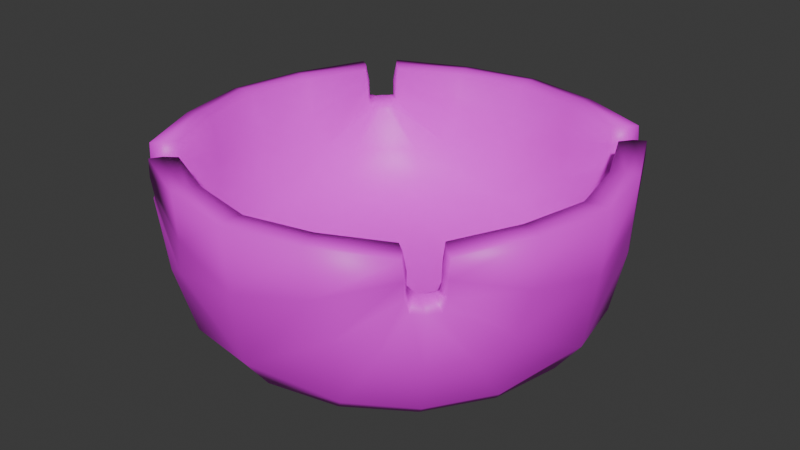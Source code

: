 # Source: Room_Ashtray_Type_001.blend  (saved by Blender 5.0.118; exported with 4.5.12 LTS)
import bpy
from mathutils import Matrix  # noqa: F401  (used for matrix-valued properties, if any)

bpy.ops.wm.read_factory_settings(use_empty=True)
scene = bpy.context.scene
scene.name = 'Scene'

# ---- collections
col_sm_room_ashtray_type_001 = bpy.data.collections.new('SM_Room_Ashtray_Type_001'); scene.collection.children.link(col_sm_room_ashtray_type_001)

# ---- images (referenced by path relative to the original .blend; pixels are not part of the script)
import os
ASSET_DIR = os.environ.get("B2B_ASSET_DIR", "")  # directory of the original .blend (textures are referenced by path, not embedded)
HERE = os.path.dirname(os.path.abspath(__file__))  # packed textures are extracted next to this script under _unpacked/

def load_image(name, relpath, width, height, colorspace="sRGB"):
    """Load a texture the original file referenced (path relative to the .blend, or extracted next to this script)."""
    p = next((c for c in (os.path.join(HERE, relpath), os.path.join(ASSET_DIR, relpath)) if relpath and os.path.exists(c)), "")
    if p:
        img = bpy.data.images.load(p, check_existing=True)
        img.name = name
    else:  # same state as the original file: an image datablock whose file is absent (Cycles renders it pink)
        img = bpy.data.images.new(name, width, height)
        img.source = "FILE"
        img.filepath = "//" + (relpath or name)
    img.colorspace_settings.name = colorspace
    return img
img_grid = load_image('grid', '', 1024, 1024, 'sRGB')

# ---- materials (node trees are filled in below, after node groups)
mat_material_001 = bpy.data.materials.new('Material.001')

# ---- material node trees
mat_material_001.use_nodes = True; mat_material_001.node_tree.nodes.clear()
_N = mat_material_001.node_tree.nodes; _L = mat_material_001.node_tree.links
n0 = _N.new('ShaderNodeBsdfPrincipled'); n0.name = 'Principled BSDF'; n0.location = (-200, 100)
n1 = _N.new('ShaderNodeOutputMaterial'); n1.name = 'Material Output'; n1.location = (200, 100)
n2 = _N.new('ShaderNodeTexImage'); n2.name = 'Image Texture'; n2.location = (-656, 72)
n2.image = img_grid
_L.new(n0.outputs[0], n1.inputs[0])
_L.new(n2.outputs[0], n0.inputs[0])
n1.is_active_output = True

# ---- world
world_world = bpy.data.worlds.new('World'); scene.world = world_world
world_world.use_nodes = True; world_world.node_tree.nodes.clear()
_N = world_world.node_tree.nodes; _L = world_world.node_tree.links
n0 = _N.new('ShaderNodeOutputWorld'); n0.name = 'World Output'; n0.location = (200, 100)
n1 = _N.new('ShaderNodeBackground'); n1.name = 'Background'; n1.location = (-200, 100)
n1.inputs[0].default_value = (0.05088, 0.05088, 0.05088, 1.0)
_L.new(n1.outputs[0], n0.inputs[0])
n0.is_active_output = True
world_world.color = (0.05088, 0.05088, 0.05088)
world_world.sun_shadow_jitter_overblur = 0.0

# ---- meshes
me_circle_002 = bpy.data.meshes.new('Circle.002')
me_circle_002.from_pydata([(7.481, 14.82, 0.587), (5.591, 14.01, 0.4033), (4.778, 12.12, 0.587), (5.593, 10.23, 0.4033), (7.481, 9.419, 0.587), (9.365, 10.23, 0.4033), (10.18, 12.12, 0.587), (9.368, 14.01, 0.4033), (7.484, 15.03, 2.389), (4.567, 12.11, 2.389), (7.484, 9.204, 2.389), (10.4, 12.11, 2.389), (7.484, 14.69, 2.394), (4.906, 12.11, 2.394), (7.484, 9.543, 2.394), (10.06, 12.11, 2.394), (7.481, 14.24, 0.8812), (5.928, 13.67, 0.8481), (5.363, 12.12, 0.8812), (5.932, 10.57, 0.8481), (7.481, 10.0, 0.8812), (9.028, 10.57, 0.8481), (9.596, 12.12, 0.8812), (9.032, 13.67, 0.8481), (7.479, 12.12, 0.4844), (7.479, 14.13, 0.09608), (6.058, 13.54, 0.09608), (5.47, 12.12, 0.09608), (6.058, 10.7, 0.09608), (7.479, 10.11, 0.09608), (8.899, 10.7, 0.09608), (9.488, 12.12, 0.09608), (8.899, 13.54, 0.09608), (9.462, 14.35, 1.936), (9.206, 14.08, 1.946), (5.474, 10.38, 2.409), (5.521, 10.4, 1.946), (5.22, 10.14, 2.408), (5.253, 10.14, 1.936), (9.459, 14.38, 2.408), (9.218, 14.13, 2.409), (9.604, 14.23, 1.773), (9.34, 13.96, 1.808), (9.718, 10.17, 1.936), (9.45, 10.43, 1.946), (5.782, 14.09, 1.946), (5.625, 13.97, 1.808), (5.526, 14.36, 1.936), (5.361, 14.23, 1.773), (9.751, 10.17, 2.408), (9.497, 10.41, 2.409), (5.771, 14.14, 2.409), (5.529, 14.39, 2.408), (9.741, 14.02, 1.936), (9.474, 13.76, 1.946), (5.84, 10.13, 1.946), (5.638, 10.26, 1.808), (5.583, 9.86, 1.936), (5.374, 9.997, 1.773), (5.83, 10.08, 2.409), (5.588, 9.826, 2.408), (9.591, 10.0, 1.773), (9.327, 10.27, 1.808), (9.405, 9.872, 1.936), (9.148, 10.14, 1.946), (5.229, 14.05, 1.936), (5.497, 13.79, 1.946), (9.775, 14.01, 2.408), (9.522, 13.77, 2.409), (9.401, 9.838, 2.408), (9.159, 10.09, 2.409), (5.196, 14.04, 2.408), (5.449, 13.8, 2.409), (6.328, 14.51, 0.4168), (5.095, 13.27, 0.4168), (5.097, 10.97, 0.4168), (6.332, 9.738, 0.4168), (8.628, 9.739, 0.4168), (9.862, 10.97, 0.4168), (9.864, 13.27, 0.4168), (8.632, 14.5, 0.4168), (6.472, 14.83, 2.397), (4.782, 11.1, 2.397), (8.473, 9.412, 2.397), (10.2, 13.1, 2.397), (7.484, 14.96, 1.56), (10.33, 12.11, 1.56), (7.484, 9.274, 1.56), (4.636, 12.11, 1.56), (6.599, 14.51, 2.401), (5.095, 11.22, 2.401), (8.346, 9.725, 2.401), (9.883, 12.97, 2.401), (4.732, 12.11, 2.425), (10.23, 12.11, 2.425), (7.484, 9.369, 2.425), (7.484, 14.87, 2.425), (6.443, 13.89, 0.7593), (5.712, 13.16, 0.7593), (5.715, 11.08, 0.7593), (6.447, 10.35, 0.7593), (8.513, 10.36, 0.7593), (9.244, 11.09, 0.7593), (9.247, 13.15, 0.7593), (8.518, 13.89, 0.7593), (7.484, 14.55, 1.693), (9.917, 12.11, 1.693), (7.484, 9.682, 1.693), (5.045, 12.11, 1.693), (7.479, 13.24, 0.5222), (8.593, 12.12, 0.5222), (7.479, 11.01, 0.5222), (6.365, 12.12, 0.5222), (6.711, 13.98, 0.09608), (5.625, 12.89, 0.09608), (5.625, 11.35, 0.09608), (6.711, 10.27, 0.09608), (8.247, 10.27, 0.09608), (9.332, 11.35, 0.09608), (9.332, 12.89, 0.09608), (8.247, 13.98, 0.09608), (7.479, 14.49, 0.1432), (9.151, 13.79, 0.1345), (9.846, 12.12, 0.1432), (9.15, 10.45, 0.1345), (7.479, 9.756, 0.1432), (5.807, 10.45, 0.1345), (5.112, 12.12, 0.1432), (5.807, 13.79, 0.1345), (9.483, 14.37, 2.165), (9.209, 14.09, 2.168), (5.515, 10.39, 2.168), (5.356, 10.24, 2.415), (5.231, 10.12, 2.165), (9.359, 14.24, 2.415), (9.432, 13.82, 1.815), (9.477, 14.33, 1.781), (9.225, 14.06, 1.815), (5.273, 10.12, 1.781), (5.748, 14.06, 1.815), (5.497, 14.34, 1.781), (5.26, 14.09, 1.781), (5.533, 13.84, 1.815), (9.615, 10.27, 2.415), (9.74, 10.15, 2.165), (9.457, 10.42, 2.168), (5.78, 14.1, 2.168), (5.506, 14.38, 2.165), (5.63, 14.26, 2.415), (9.705, 14.08, 1.781), (5.778, 10.17, 1.815), (5.526, 9.896, 1.781), (5.546, 10.38, 1.815), (5.69, 9.962, 2.415), (9.692, 10.14, 1.781), (9.419, 10.39, 1.815), (9.448, 9.903, 1.781), (9.196, 10.18, 1.815), (9.764, 14.04, 2.165), (9.639, 13.91, 2.415), (9.481, 13.76, 2.168), (5.839, 10.12, 2.168), (5.565, 9.837, 2.165), (9.424, 9.85, 2.165), (9.15, 10.13, 2.168), (9.3, 9.974, 2.415), (5.49, 13.79, 2.168), (5.207, 14.07, 2.165), (5.332, 13.94, 2.415), (9.528, 14.16, 1.053), (5.674, 10.01, 1.95), (9.591, 13.93, 1.95), (9.52, 10.08, 1.053), (9.198, 13.83, 1.255), (4.77, 13.11, 2.397), (5.442, 10.07, 1.053), (9.191, 10.41, 1.255), (5.38, 13.96, 1.95), (9.315, 10.02, 1.95), (9.374, 14.2, 1.95), (5.405, 10.23, 1.95), (5.082, 12.99, 2.401), (5.434, 14.16, 1.053), (6.502, 9.406, 2.397), (5.771, 10.4, 1.255), (6.629, 9.718, 2.401), (9.566, 10.26, 1.95), (5.615, 14.21, 1.95), (10.18, 11.11, 2.397), (5.764, 13.83, 1.255), (9.87, 11.24, 2.401), (8.503, 14.82, 2.397), (8.376, 14.51, 2.401), (10.05, 13.27, 1.26), (8.665, 14.67, 1.26), (10.04, 10.95, 1.26), (8.639, 9.56, 1.26), (6.333, 9.554, 1.26), (4.928, 10.94, 1.26), (4.917, 13.28, 1.26), (6.307, 14.68, 1.26), (8.46, 9.961, 1.418), (9.635, 11.13, 1.418), (9.645, 13.09, 1.418), (8.486, 14.27, 1.418), (6.486, 14.28, 1.418), (5.318, 13.1, 1.418), (5.329, 11.11, 1.418), (6.512, 9.956, 1.418), (9.479, 10.12, 1.934), (9.493, 14.11, 1.934), (5.473, 14.12, 1.934), (5.487, 10.11, 1.934), (8.522, 14.77, 1.775), (9.839, 10.53, 1.075), (5.899, 9.755, 1.075), (5.115, 13.71, 1.075), (9.847, 13.7, 1.075), (9.068, 9.758, 1.075), (5.122, 10.52, 1.075), (5.883, 14.48, 1.075), (10.04, 13.04, 2.425), (8.41, 9.565, 2.425), (4.936, 11.16, 2.425), (6.535, 14.67, 2.425), (9.78, 12.97, 1.862), (8.343, 9.827, 1.862), (5.197, 11.23, 1.862), (6.602, 14.41, 1.862), (8.517, 13.16, 0.5477), (8.516, 11.09, 0.5477), (6.441, 13.16, 0.5477), (6.442, 11.08, 0.5477), (8.395, 14.3, 0.1367), (9.652, 11.21, 0.1367), (6.563, 9.949, 0.1367), (5.305, 13.04, 0.1367), (9.653, 13.04, 0.1367), (8.395, 9.949, 0.1367), (5.305, 11.21, 0.1367), (6.563, 14.3, 0.1367), (5.39, 10.22, 2.182), (9.385, 14.21, 2.182), (5.574, 10.06, 1.935), (9.546, 14.03, 1.935), (9.606, 13.94, 2.182), (5.665, 9.995, 2.182), (5.42, 14.04, 1.935), (9.401, 10.06, 1.935), (10.03, 11.18, 2.425), (5.509, 13.47, 1.263), (5.605, 14.22, 2.182), (9.581, 10.25, 2.182), (8.84, 14.08, 1.263), (8.44, 14.67, 2.425), (6.142, 10.15, 1.263), (9.325, 10.01, 2.182), (5.365, 13.97, 2.182), (9.445, 10.77, 1.263), (6.565, 9.559, 2.425), (4.923, 13.05, 2.425), (10.15, 13.12, 1.775), (9.084, 14.48, 1.075), (10.13, 11.09, 1.775), (8.492, 9.461, 1.775), (6.483, 9.455, 1.775), (4.831, 11.08, 1.775), (4.819, 13.13, 1.775), (6.453, 14.78, 1.775), (8.824, 10.15, 1.263), (9.768, 11.24, 1.862), (9.453, 13.46, 1.263), (8.373, 14.4, 1.862), (6.126, 14.09, 1.263), (5.185, 12.98, 1.862), (5.516, 10.76, 1.263), (6.631, 9.821, 1.862), (9.532, 10.19, 1.935), (9.433, 14.17, 1.935), (5.542, 14.17, 1.935), (5.434, 10.17, 1.935)], [], [(0, 85, 213, 194), (85, 8, 191, 213), (213, 191, 39, 129), (194, 213, 129, 33), (6, 195, 214, 78), (195, 43, 154, 214), (214, 154, 61, 172), (78, 214, 172, 5), (4, 197, 215, 76), (197, 57, 151, 215), (215, 151, 58, 175), (76, 215, 175, 3), (2, 199, 216, 74), (199, 65, 141, 216), (216, 141, 48, 182), (74, 216, 182, 1), (7, 169, 217, 79), (169, 41, 149, 217), (217, 149, 53, 193), (79, 217, 193, 6), (5, 172, 218, 77), (172, 61, 156, 218), (218, 156, 63, 196), (77, 218, 196, 4), (3, 175, 219, 75), (175, 58, 138, 219), (219, 138, 38, 198), (75, 219, 198, 2), (1, 182, 220, 73), (182, 48, 140, 220), (220, 140, 47, 200), (73, 220, 200, 0), (11, 84, 221, 94), (84, 67, 159, 221), (221, 159, 68, 92), (94, 221, 92, 15), (10, 83, 222, 95), (83, 69, 165, 222), (222, 165, 70, 91), (95, 222, 91, 14), (9, 82, 223, 93), (82, 37, 132, 223), (223, 132, 35, 90), (93, 223, 90, 13), (8, 81, 224, 96), (81, 52, 148, 224), (224, 148, 51, 89), (96, 224, 89, 12), (15, 92, 225, 106), (92, 68, 160, 225), (225, 160, 54, 203), (106, 225, 203, 22), (14, 91, 226, 107), (91, 70, 164, 226), (226, 164, 64, 201), (107, 226, 201, 20), (13, 90, 227, 108), (90, 35, 131, 227), (227, 131, 36, 207), (108, 227, 207, 18), (12, 89, 228, 105), (89, 51, 146, 228), (228, 146, 45, 205), (105, 228, 205, 16), (16, 109, 229, 104), (109, 24, 110, 229), (229, 110, 22, 103), (104, 229, 103, 23), (24, 111, 230, 110), (111, 20, 101, 230), (230, 101, 21, 102), (110, 230, 102, 22), (17, 98, 231, 97), (98, 18, 112, 231), (231, 112, 24, 109), (97, 231, 109, 16), (18, 99, 232, 112), (99, 19, 100, 232), (232, 100, 20, 111), (112, 232, 111, 24), (0, 80, 233, 121), (80, 7, 122, 233), (233, 122, 32, 120), (121, 233, 120, 25), (6, 78, 234, 123), (78, 5, 124, 234), (234, 124, 30, 118), (123, 234, 118, 31), (4, 76, 235, 125), (76, 3, 126, 235), (235, 126, 28, 116), (125, 235, 116, 29), (2, 74, 236, 127), (74, 1, 128, 236), (236, 128, 26, 114), (127, 236, 114, 27), (7, 79, 237, 122), (79, 6, 123, 237), (237, 123, 31, 119), (122, 237, 119, 32), (5, 77, 238, 124), (77, 4, 125, 238), (238, 125, 29, 117), (124, 238, 117, 30), (3, 75, 239, 126), (75, 2, 127, 239), (239, 127, 27, 115), (126, 239, 115, 28), (1, 73, 240, 128), (73, 0, 121, 240), (240, 121, 25, 113), (128, 240, 113, 26), (38, 180, 241, 133), (180, 36, 131, 241), (241, 131, 35, 132), (133, 241, 132, 37), (34, 179, 242, 130), (179, 33, 129, 242), (242, 129, 39, 134), (130, 242, 134, 40), (57, 170, 243, 151), (170, 55, 150, 243), (243, 150, 56, 212), (151, 243, 212, 58), (54, 171, 244, 135), (171, 53, 149, 244), (244, 149, 41, 210), (135, 244, 210, 42), (53, 171, 245, 158), (171, 54, 160, 245), (245, 160, 68, 159), (158, 245, 159, 67), (55, 170, 246, 161), (170, 57, 162, 246), (246, 162, 60, 153), (161, 246, 153, 59), (65, 177, 247, 141), (177, 66, 142, 247), (247, 142, 46, 211), (141, 247, 211, 48), (64, 178, 248, 157), (178, 63, 156, 248), (248, 156, 61, 209), (157, 248, 209, 62), (50, 143, 249, 190), (143, 49, 188, 249), (249, 188, 11, 94), (190, 249, 94, 15), (46, 142, 250, 189), (142, 66, 206, 250), (250, 206, 18, 98), (189, 250, 98, 17), (47, 187, 251, 147), (187, 45, 146, 251), (251, 146, 51, 148), (147, 251, 148, 52), (44, 186, 252, 145), (186, 43, 144, 252), (252, 144, 49, 143), (145, 252, 143, 50), (42, 137, 253, 173), (137, 34, 204, 253), (253, 204, 16, 104), (173, 253, 104, 23), (40, 134, 254, 192), (134, 39, 191, 254), (254, 191, 8, 96), (192, 254, 96, 12), (56, 150, 255, 184), (150, 55, 208, 255), (255, 208, 20, 100), (184, 255, 100, 19), (63, 178, 256, 163), (178, 64, 164, 256), (256, 164, 70, 165), (163, 256, 165, 69), (66, 177, 257, 166), (177, 65, 167, 257), (257, 167, 71, 168), (166, 257, 168, 72), (62, 155, 258, 176), (155, 44, 202, 258), (258, 202, 22, 102), (176, 258, 102, 21), (59, 153, 259, 185), (153, 60, 183, 259), (259, 183, 10, 95), (185, 259, 95, 14), (72, 168, 260, 181), (168, 71, 174, 260), (260, 174, 9, 93), (181, 260, 93, 13), (6, 193, 261, 86), (193, 53, 158, 261), (261, 158, 67, 84), (86, 261, 84, 11), (33, 136, 262, 194), (136, 41, 169, 262), (262, 169, 7, 80), (194, 262, 80, 0), (43, 195, 263, 144), (195, 6, 86, 263), (263, 86, 11, 188), (144, 263, 188, 49), (4, 196, 264, 87), (196, 63, 163, 264), (264, 163, 69, 83), (87, 264, 83, 10), (57, 197, 265, 162), (197, 4, 87, 265), (265, 87, 10, 183), (162, 265, 183, 60), (2, 198, 266, 88), (198, 38, 133, 266), (266, 133, 37, 82), (88, 266, 82, 9), (65, 199, 267, 167), (199, 2, 88, 267), (267, 88, 9, 174), (167, 267, 174, 71), (0, 200, 268, 85), (200, 47, 147, 268), (268, 147, 52, 81), (85, 268, 81, 8), (20, 201, 269, 101), (201, 64, 157, 269), (269, 157, 62, 176), (101, 269, 176, 21), (22, 202, 270, 106), (202, 44, 145, 270), (270, 145, 50, 190), (106, 270, 190, 15), (22, 203, 271, 103), (203, 54, 135, 271), (271, 135, 42, 173), (103, 271, 173, 23), (16, 204, 272, 105), (204, 34, 130, 272), (272, 130, 40, 192), (105, 272, 192, 12), (16, 205, 273, 97), (205, 45, 139, 273), (273, 139, 46, 189), (97, 273, 189, 17), (18, 206, 274, 108), (206, 66, 166, 274), (274, 166, 72, 181), (108, 274, 181, 13), (18, 207, 275, 99), (207, 36, 152, 275), (275, 152, 56, 184), (99, 275, 184, 19), (20, 208, 276, 107), (208, 55, 161, 276), (276, 161, 59, 185), (107, 276, 185, 14), (62, 209, 277, 155), (209, 61, 154, 277), (277, 154, 43, 186), (155, 277, 186, 44), (42, 210, 278, 137), (210, 41, 136, 278), (278, 136, 33, 179), (137, 278, 179, 34), (48, 211, 279, 140), (211, 46, 139, 279), (279, 139, 45, 187), (140, 279, 187, 47), (58, 212, 280, 138), (212, 56, 152, 280), (280, 152, 36, 180), (138, 280, 180, 38)])
me_circle_002.polygons.foreach_set('use_smooth', [True] * 272)
_k = {(52, 81): 0.60714, (8, 81): 0.60714, (37, 82): 0.60714, (9, 82): 0.60714, (69, 83): 0.60714, (10, 83): 0.60714, (67, 84): 0.60714, (11, 84): 0.60714, (51, 89): 0.60714, (12, 89): 0.60714, (35, 90): 0.60714, (13, 90): 0.60714, (70, 91): 0.60714, (14, 91): 0.60714, (68, 92): 0.60714, (15, 92): 0.60714, (39, 129): 0.60714, (33, 129): 0.60714, (40, 130): 0.60714, (34, 130): 0.60714, (36, 131): 0.60714, (35, 131): 0.60714, (35, 132): 0.60714, (37, 132): 0.60714, (37, 133): 0.60714, (38, 133): 0.60714, (40, 134): 0.60714, (39, 134): 0.60714, (54, 135): 0.30357, (42, 135): 0.30357, (33, 136): 0.30357, (41, 136): 0.30357, (34, 137): 0.30357, (42, 137): 0.30357, (38, 138): 0.30357, (58, 138): 0.30357, (45, 139): 0.30357, (46, 139): 0.30357, (47, 140): 0.30357, (48, 140): 0.30357, (65, 141): 0.30357, (48, 141): 0.30357, (66, 142): 0.30357, (46, 142): 0.30357, (49, 143): 0.60714, (50, 143): 0.60714, (49, 144): 0.60714, (43, 144): 0.60714, (50, 145): 0.60714, (44, 145): 0.60714, (45, 146): 0.60714, (51, 146): 0.60714, (52, 147): 0.60714, (47, 147): 0.60714, (52, 148): 0.60714, (51, 148): 0.60714, (41, 149): 0.30357, (53, 149): 0.30357, (55, 150): 0.30357, (56, 150): 0.30357, (57, 151): 0.30357, (58, 151): 0.30357, (36, 152): 0.30357, (56, 152): 0.30357, (59, 153): 0.60714, (60, 153): 0.60714, (43, 154): 0.30357, (61, 154): 0.30357, (44, 155): 0.30357, (62, 155): 0.30357, (63, 156): 0.30357, (61, 156): 0.30357, (64, 157): 0.30357, (62, 157): 0.30357, (67, 158): 0.60714, (53, 158): 0.60714, (68, 159): 0.60714, (67, 159): 0.60714, (54, 160): 0.60714, (68, 160): 0.60714, (59, 161): 0.60714, (55, 161): 0.60714, (60, 162): 0.60714, (57, 162): 0.60714, (69, 163): 0.60714, (63, 163): 0.60714, (70, 164): 0.60714, (64, 164): 0.60714, (69, 165): 0.60714, (70, 165): 0.60714, (72, 166): 0.60714, (66, 166): 0.60714, (65, 167): 0.60714, (71, 167): 0.60714, (71, 168): 0.60714, (72, 168): 0.60714, (57, 170): 0.60714, (55, 170): 0.60714, (54, 171): 0.60714, (53, 171): 0.60714, (9, 174): 0.60714, (71, 174): 0.60714, (65, 177): 0.60714, (66, 177): 0.60714, (64, 178): 0.60714, (63, 178): 0.60714, (33, 179): 0.60714, (34, 179): 0.60714, (36, 180): 0.60714, (38, 180): 0.60714, (13, 181): 0.60714, (72, 181): 0.60714, (10, 183): 0.60714, (60, 183): 0.60714, (14, 185): 0.60714, (59, 185): 0.60714, (43, 186): 0.60714, (44, 186): 0.60714, (45, 187): 0.60714, (47, 187): 0.60714, (11, 188): 0.60714, (49, 188): 0.60714, (15, 190): 0.60714, (50, 190): 0.60714, (8, 191): 0.60714, (39, 191): 0.60714, (12, 192): 0.60714, (40, 192): 0.60714}
me_circle_002.attributes.new('crease_edge', 'FLOAT', 'EDGE').data.foreach_set('value', [_k.get((min(e.vertices), max(e.vertices)), 0.0) for e in me_circle_002.edges])
_uv = me_circle_002.uv_layers.new(name='UVMap')
_uv.uv.foreach_set('vector', [0.1994, 0.5633, 0.1224, 0.5903, 0.08039, 0.5071, 0.1206, 0.4842, 0.1224, 0.5903, 0.05195, 0.6147, 0.02636, 0.5221, 0.08039, 0.5071, 0.08039, 0.5071, 0.02636, 0.5221, 0.008344, 0.4266, 0.03008, 0.4202, 0.1206, 0.4842, 0.08039, 0.5071, 0.03008, 0.4202, 0.05092, 0.4177, 0.1993, 0.236, 0.1882, 0.1239, 0.2221, 0.09582, 0.254, 0.1554, 0.1882, 0.1239, 0.1699, 0.02878, 0.184, 0.03243, 0.2221, 0.09582, 0.2221, 0.09582, 0.184, 0.03243, 0.1925, 0.01916, 0.2502, 0.05477, 0.254, 0.1554, 0.2221, 0.09582, 0.2502, 0.05477, 0.3014, 0.09344, 0.5046, 0.235, 0.5828, 0.3111, 0.5736, 0.353, 0.515, 0.3294, 0.5828, 0.3111, 0.6522, 0.373, 0.6392, 0.381, 0.5736, 0.353, 0.5736, 0.353, 0.6392, 0.381, 0.6391, 0.3977, 0.575, 0.3982, 0.515, 0.3294, 0.5736, 0.353, 0.575, 0.3982, 0.521, 0.3986, 0.5045, 0.562, 0.5161, 0.6735, 0.482, 0.7021, 0.4498, 0.643, 0.5161, 0.6735, 0.5351, 0.7673, 0.5204, 0.7648, 0.482, 0.7021, 0.482, 0.7021, 0.5204, 0.7648, 0.5117, 0.7786, 0.4538, 0.7434, 0.4498, 0.643, 0.482, 0.7021, 0.4538, 0.7434, 0.4024, 0.7051, 0.1829, 0.3998, 0.1288, 0.3994, 0.1303, 0.3541, 0.1888, 0.3306, 0.1288, 0.3994, 0.06476, 0.3989, 0.06463, 0.3821, 0.1303, 0.3541, 0.1303, 0.3541, 0.06463, 0.3821, 0.05168, 0.3741, 0.121, 0.3122, 0.1888, 0.3306, 0.1303, 0.3541, 0.121, 0.3122, 0.1993, 0.236, 0.4024, 0.0924, 0.4537, 0.05395, 0.482, 0.09526, 0.4498, 0.1544, 0.4537, 0.05395, 0.5116, 0.01862, 0.5204, 0.03242, 0.482, 0.09526, 0.482, 0.09526, 0.5204, 0.03242, 0.5351, 0.02994, 0.5162, 0.1238, 0.4498, 0.1544, 0.482, 0.09526, 0.5162, 0.1238, 0.5046, 0.235, 0.521, 0.3986, 0.575, 0.3982, 0.5738, 0.4426, 0.515, 0.4675, 0.575, 0.3982, 0.6391, 0.3977, 0.6395, 0.4127, 0.5738, 0.4426, 0.5738, 0.4426, 0.6395, 0.4127, 0.653, 0.4165, 0.5833, 0.483, 0.515, 0.4675, 0.5738, 0.4426, 0.5833, 0.483, 0.5045, 0.562, 0.3014, 0.7064, 0.2502, 0.7449, 0.2221, 0.7039, 0.2541, 0.6444, 0.2502, 0.7449, 0.1925, 0.7804, 0.184, 0.7671, 0.2221, 0.7039, 0.2221, 0.7039, 0.184, 0.7671, 0.1699, 0.7707, 0.1883, 0.6757, 0.2541, 0.6444, 0.2221, 0.7039, 0.1883, 0.6757, 0.1994, 0.5633, 0.9486, 0.1622, 0.9524, 0.249, 0.9381, 0.2469, 0.9345, 0.1657, 0.9524, 0.249, 0.9365, 0.3343, 0.923, 0.3287, 0.9381, 0.2469, 0.9381, 0.2469, 0.923, 0.3287, 0.9102, 0.3195, 0.9232, 0.2449, 0.9345, 0.1657, 0.9381, 0.2469, 0.9232, 0.2449, 0.9197, 0.1694, 0.9857, 0.1494, 0.9898, 0.2365, 0.9754, 0.2345, 0.9715, 0.153, 0.9898, 0.2365, 0.9746, 0.3233, 0.961, 0.3178, 0.9754, 0.2345, 0.9754, 0.2345, 0.961, 0.3178, 0.9481, 0.3087, 0.9606, 0.2327, 0.9715, 0.153, 0.9754, 0.2345, 0.9606, 0.2327, 0.9568, 0.1568, 0.9029, 0.1536, 0.9136, 0.2425, 0.8991, 0.2416, 0.8891, 0.1583, 0.9136, 0.2425, 0.9047, 0.3327, 0.8907, 0.3284, 0.8991, 0.2416, 0.8991, 0.2416, 0.8907, 0.3284, 0.8772, 0.3202, 0.8842, 0.2409, 0.8891, 0.1583, 0.8991, 0.2416, 0.8842, 0.2409, 0.8747, 0.1631, 0.9742, 0.5123, 0.9562, 0.5996, 0.9428, 0.5941, 0.9596, 0.5122, 0.9562, 0.5996, 0.9191, 0.681, 0.9073, 0.6723, 0.9428, 0.5941, 0.9428, 0.5941, 0.9073, 0.6723, 0.8971, 0.6601, 0.9289, 0.5885, 0.9596, 0.5122, 0.9428, 0.5941, 0.9289, 0.5885, 0.9444, 0.5121, 0.8187, 0.1467, 0.842, 0.2195, 0.797, 0.2347, 0.7609, 0.1683, 0.842, 0.2195, 0.8611, 0.2936, 0.8407, 0.2994, 0.797, 0.2347, 0.797, 0.2347, 0.8407, 0.2994, 0.822, 0.3043, 0.763, 0.2577, 0.7609, 0.1683, 0.797, 0.2347, 0.763, 0.2577, 0.6903, 0.1951, 0.1554, 0.9643, 0.08728, 0.9406, 0.1012, 0.8981, 0.1718, 0.9086, 0.08728, 0.9406, 0.01955, 0.9129, 0.02661, 0.8942, 0.1012, 0.8981, 0.1012, 0.8981, 0.02661, 0.8942, 0.03353, 0.8773, 0.1032, 0.8595, 0.1718, 0.9086, 0.1012, 0.8981, 0.1032, 0.8595, 0.1922, 0.8406, 0.4934, 0.9703, 0.4208, 0.9851, 0.4111, 0.9417, 0.4791, 0.9142, 0.4208, 0.9851, 0.3462, 0.996, 0.3427, 0.9764, 0.4111, 0.9417, 0.4111, 0.9417, 0.3427, 0.9764, 0.3403, 0.9584, 0.3936, 0.9076, 0.4791, 0.9142, 0.4111, 0.9417, 0.3936, 0.9076, 0.4619, 0.8456, 0.8503, 0.5057, 0.8326, 0.5822, 0.7863, 0.5723, 0.7897, 0.4947, 0.8326, 0.5822, 0.8107, 0.658, 0.7902, 0.6527, 0.7863, 0.5723, 0.7863, 0.5723, 0.7902, 0.6527, 0.7717, 0.6473, 0.7453, 0.5744, 0.7897, 0.4947, 0.7863, 0.5723, 0.7453, 0.5744, 0.7156, 0.4813, 0.7972, 0.9978, 0.8105, 0.9135, 0.8928, 0.9201, 0.8849, 0.9805, 0.8105, 0.9135, 0.8244, 0.8259, 0.9121, 0.8398, 0.8928, 0.9201, 0.8928, 0.9201, 0.9121, 0.8398, 0.9966, 0.8529, 0.953, 0.9309, 0.8849, 0.9805, 0.8928, 0.9201, 0.953, 0.9309, 0.9301, 0.9711, 0.8244, 0.8259, 0.8383, 0.7382, 0.9187, 0.7574, 0.9121, 0.8398, 0.8383, 0.7382, 0.852, 0.6537, 0.9296, 0.6973, 0.9187, 0.7574, 0.9187, 0.7574, 0.9296, 0.6973, 0.9697, 0.7203, 0.9792, 0.7655, 0.9121, 0.8398, 0.9187, 0.7574, 0.9792, 0.7655, 0.9966, 0.8529, 0.6789, 0.9313, 0.6696, 0.886, 0.7301, 0.8942, 0.719, 0.9542, 0.6696, 0.886, 0.6524, 0.7981, 0.7367, 0.8119, 0.7301, 0.8942, 0.7301, 0.8942, 0.7367, 0.8119, 0.8244, 0.8259, 0.8105, 0.9135, 0.719, 0.9542, 0.7301, 0.8942, 0.8105, 0.9135, 0.7972, 0.9978, 0.6524, 0.7981, 0.6961, 0.7203, 0.756, 0.7315, 0.7367, 0.8119, 0.6961, 0.7203, 0.7191, 0.6802, 0.7644, 0.671, 0.756, 0.7315, 0.756, 0.7315, 0.7644, 0.671, 0.852, 0.6537, 0.8383, 0.7382, 0.7367, 0.8119, 0.756, 0.7315, 0.8383, 0.7382, 0.8244, 0.8259, 0.1994, 0.5633, 0.1889, 0.4687, 0.2225, 0.4741, 0.2416, 0.5477, 0.1889, 0.4687, 0.1829, 0.3998, 0.2161, 0.3999, 0.2225, 0.4741, 0.2225, 0.4741, 0.2161, 0.3999, 0.2473, 0.3999, 0.2525, 0.4701, 0.2416, 0.5477, 0.2225, 0.4741, 0.2525, 0.4701, 0.2696, 0.537, 0.1993, 0.236, 0.254, 0.1554, 0.2764, 0.183, 0.2415, 0.2521, 0.254, 0.1554, 0.3014, 0.09344, 0.3277, 0.1208, 0.2764, 0.183, 0.2764, 0.183, 0.3277, 0.1208, 0.3484, 0.1467, 0.3017, 0.2011, 0.2415, 0.2521, 0.2764, 0.183, 0.3017, 0.2011, 0.2695, 0.2629, 0.5046, 0.235, 0.515, 0.3294, 0.4814, 0.3245, 0.4624, 0.251, 0.515, 0.3294, 0.521, 0.3986, 0.4878, 0.3988, 0.4814, 0.3245, 0.4814, 0.3245, 0.4878, 0.3988, 0.4565, 0.3988, 0.4514, 0.3286, 0.4624, 0.251, 0.4814, 0.3245, 0.4514, 0.3286, 0.4343, 0.2617, 0.5045, 0.562, 0.4498, 0.643, 0.4273, 0.6156, 0.4622, 0.5465, 0.4498, 0.643, 0.4024, 0.7051, 0.3761, 0.6778, 0.4273, 0.6156, 0.4273, 0.6156, 0.3761, 0.6778, 0.3554, 0.652, 0.4021, 0.5976, 0.4622, 0.5465, 0.4273, 0.6156, 0.4021, 0.5976, 0.4342, 0.5358, 0.1829, 0.3998, 0.1888, 0.3306, 0.2224, 0.3257, 0.2161, 0.3999, 0.1888, 0.3306, 0.1993, 0.236, 0.2415, 0.2521, 0.2224, 0.3257, 0.2224, 0.3257, 0.2415, 0.2521, 0.2695, 0.2629, 0.2524, 0.3298, 0.2161, 0.3999, 0.2224, 0.3257, 0.2524, 0.3298, 0.2473, 0.3999, 0.4024, 0.0924, 0.4498, 0.1544, 0.4274, 0.1819, 0.3761, 0.1197, 0.4498, 0.1544, 0.5046, 0.235, 0.4624, 0.251, 0.4274, 0.1819, 0.4274, 0.1819, 0.4624, 0.251, 0.4343, 0.2617, 0.4021, 0.2, 0.3761, 0.1197, 0.4274, 0.1819, 0.4021, 0.2, 0.3554, 0.1456, 0.521, 0.3986, 0.515, 0.4675, 0.4813, 0.473, 0.4878, 0.3988, 0.515, 0.4675, 0.5045, 0.562, 0.4622, 0.5465, 0.4813, 0.473, 0.4813, 0.473, 0.4622, 0.5465, 0.4342, 0.5358, 0.4513, 0.4689, 0.4878, 0.3988, 0.4813, 0.473, 0.4513, 0.4689, 0.4565, 0.3988, 0.3014, 0.7064, 0.2541, 0.6444, 0.2765, 0.6168, 0.3277, 0.679, 0.2541, 0.6444, 0.1994, 0.5633, 0.2416, 0.5477, 0.2765, 0.6168, 0.2765, 0.6168, 0.2416, 0.5477, 0.2696, 0.537, 0.3017, 0.5987, 0.3277, 0.679, 0.2765, 0.6168, 0.3017, 0.5987, 0.3484, 0.6532, 0.2925, 0.3209, 0.3086, 0.3154, 0.3102, 0.3383, 0.2946, 0.34, 0.3086, 0.3154, 0.3285, 0.3194, 0.3271, 0.3363, 0.3102, 0.3383, 0.3102, 0.3383, 0.3271, 0.3363, 0.3264, 0.3554, 0.3121, 0.3574, 0.2946, 0.34, 0.3102, 0.3383, 0.3121, 0.3574, 0.2986, 0.3592, 0.3542, 0.3111, 0.374, 0.3071, 0.3724, 0.33, 0.3555, 0.328, 0.374, 0.3071, 0.3901, 0.3126, 0.3881, 0.3317, 0.3724, 0.33, 0.3724, 0.33, 0.3881, 0.3317, 0.3841, 0.3509, 0.3705, 0.3491, 0.3555, 0.328, 0.3724, 0.33, 0.3705, 0.3491, 0.3562, 0.3471, 0.2944, 0.2762, 0.3102, 0.2792, 0.3062, 0.2901, 0.2859, 0.2855, 0.3102, 0.2792, 0.3287, 0.2746, 0.3307, 0.2858, 0.3062, 0.2901, 0.3062, 0.2901, 0.3307, 0.2858, 0.3285, 0.2985, 0.3051, 0.3005, 0.2859, 0.2855, 0.3062, 0.2901, 0.3051, 0.3005, 0.2843, 0.3, 0.354, 0.2663, 0.3725, 0.2709, 0.3765, 0.2818, 0.352, 0.2775, 0.3725, 0.2709, 0.3882, 0.2679, 0.3968, 0.2772, 0.3765, 0.2818, 0.3765, 0.2818, 0.3968, 0.2772, 0.3984, 0.2917, 0.3775, 0.2922, 0.352, 0.2775, 0.3765, 0.2818, 0.3775, 0.2922, 0.3541, 0.2902, 0.3882, 0.2679, 0.3725, 0.2709, 0.373, 0.2493, 0.3883, 0.2493, 0.3725, 0.2709, 0.354, 0.2663, 0.3564, 0.2497, 0.373, 0.2493, 0.373, 0.2493, 0.3564, 0.2497, 0.359, 0.2311, 0.3731, 0.2305, 0.3883, 0.2493, 0.373, 0.2493, 0.3731, 0.2305, 0.3865, 0.2301, 0.3287, 0.2746, 0.3102, 0.2792, 0.3096, 0.2576, 0.3262, 0.258, 0.3102, 0.2792, 0.2944, 0.2762, 0.2943, 0.2576, 0.3096, 0.2576, 0.3096, 0.2576, 0.2943, 0.2576, 0.2961, 0.2384, 0.3095, 0.2388, 0.3262, 0.258, 0.3096, 0.2576, 0.3095, 0.2388, 0.3237, 0.2394, 0.3604, 0.433, 0.3764, 0.4367, 0.3728, 0.4461, 0.3519, 0.4423, 0.3764, 0.4367, 0.3954, 0.4323, 0.3976, 0.443, 0.3728, 0.4461, 0.3728, 0.4461, 0.3976, 0.443, 0.395, 0.4552, 0.3714, 0.4556, 0.3519, 0.4423, 0.3728, 0.4461, 0.3714, 0.4556, 0.3509, 0.4555, 0.3364, 0.4714, 0.3174, 0.467, 0.3137, 0.4576, 0.3387, 0.4607, 0.3174, 0.467, 0.3014, 0.4707, 0.2929, 0.4614, 0.3137, 0.4576, 0.3137, 0.4576, 0.2929, 0.4614, 0.2919, 0.4481, 0.3123, 0.448, 0.3387, 0.4607, 0.3137, 0.4576, 0.3123, 0.448, 0.336, 0.4484, 0.8387, 0.03799, 0.8457, 0.0238, 0.8986, 0.09134, 0.8864, 0.09999, 0.8457, 0.0238, 0.8551, 0.01258, 0.9104, 0.08282, 0.8986, 0.09134, 0.8986, 0.09134, 0.9104, 0.08282, 0.9486, 0.1622, 0.9345, 0.1657, 0.8864, 0.09999, 0.8986, 0.09134, 0.9345, 0.1657, 0.9197, 0.1694, 0.6314, 0.8702, 0.6197, 0.8762, 0.5764, 0.8439, 0.6087, 0.8276, 0.6197, 0.8762, 0.6191, 0.888, 0.5503, 0.8676, 0.5764, 0.8439, 0.5764, 0.8439, 0.5503, 0.8676, 0.4619, 0.8456, 0.5431, 0.8056, 0.6087, 0.8276, 0.5764, 0.8439, 0.5431, 0.8056, 0.5885, 0.7947, 0.3596, 0.477, 0.3756, 0.4726, 0.3762, 0.495, 0.3606, 0.496, 0.3756, 0.4726, 0.3949, 0.4771, 0.393, 0.4938, 0.3762, 0.495, 0.3762, 0.495, 0.393, 0.4938, 0.3914, 0.5127, 0.3771, 0.514, 0.3606, 0.496, 0.3762, 0.495, 0.3771, 0.514, 0.3636, 0.5152, 0.3359, 0.4266, 0.3166, 0.431, 0.3172, 0.4086, 0.334, 0.4098, 0.3166, 0.431, 0.3006, 0.4267, 0.3016, 0.4077, 0.3172, 0.4086, 0.3172, 0.4086, 0.3016, 0.4077, 0.3046, 0.3885, 0.3181, 0.3896, 0.334, 0.4098, 0.3172, 0.4086, 0.3181, 0.3896, 0.3324, 0.3909, 0.814, 0.3277, 0.8151, 0.3406, 0.7651, 0.3695, 0.7639, 0.3326, 0.8151, 0.3406, 0.8264, 0.3437, 0.7764, 0.4041, 0.7651, 0.3695, 0.7651, 0.3695, 0.7764, 0.4041, 0.7156, 0.4813, 0.7133, 0.3852, 0.7639, 0.3326, 0.7651, 0.3695, 0.7133, 0.3852, 0.7236, 0.3365, 0.8971, 0.362, 0.9073, 0.35, 0.9428, 0.4296, 0.9289, 0.4351, 0.9073, 0.35, 0.9192, 0.3414, 0.9563, 0.4242, 0.9428, 0.4296, 0.9428, 0.4296, 0.9563, 0.4242, 0.9742, 0.5123, 0.9596, 0.5122, 0.9289, 0.4351, 0.9428, 0.4296, 0.9596, 0.5122, 0.9444, 0.5121, 0.3245, 0.9478, 0.3107, 0.9472, 0.2903, 0.8978, 0.3258, 0.9005, 0.3107, 0.9472, 0.3031, 0.9569, 0.2554, 0.9046, 0.2903, 0.8978, 0.2903, 0.8978, 0.2554, 0.9046, 0.1922, 0.8406, 0.2822, 0.848, 0.3258, 0.9005, 0.2903, 0.8978, 0.2822, 0.848, 0.3268, 0.8625, 0.3014, 0.4707, 0.3174, 0.467, 0.3174, 0.4891, 0.3019, 0.4897, 0.3174, 0.467, 0.3364, 0.4714, 0.3343, 0.4883, 0.3174, 0.4891, 0.3174, 0.4891, 0.3343, 0.4883, 0.3323, 0.5071, 0.318, 0.5082, 0.3019, 0.4897, 0.3174, 0.4891, 0.318, 0.5082, 0.3044, 0.509, 0.3954, 0.4323, 0.3764, 0.4367, 0.3764, 0.4145, 0.3933, 0.4154, 0.3764, 0.4367, 0.3604, 0.433, 0.3609, 0.414, 0.3764, 0.4145, 0.3764, 0.4145, 0.3609, 0.414, 0.3634, 0.3947, 0.377, 0.3955, 0.3933, 0.4154, 0.3764, 0.4145, 0.377, 0.3955, 0.3913, 0.3965, 0.697, 0.01256, 0.7045, 0.0238, 0.6754, 0.07388, 0.6546, 0.04177, 0.7045, 0.0238, 0.7165, 0.02194, 0.7033, 0.09847, 0.6754, 0.07388, 0.6754, 0.07388, 0.7033, 0.09847, 0.6903, 0.1951, 0.6388, 0.114, 0.6546, 0.04177, 0.6754, 0.07388, 0.6388, 0.114, 0.6221, 0.06713, 0.8772, 0.02958, 0.8841, 0.01537, 0.9362, 0.08027, 0.9241, 0.08905, 0.8841, 0.01537, 0.8934, 0.004002, 0.9478, 0.07161, 0.9362, 0.08027, 0.9362, 0.08027, 0.9478, 0.07161, 0.9857, 0.1494, 0.9715, 0.153, 0.9241, 0.08905, 0.9362, 0.08027, 0.9715, 0.153, 0.9568, 0.1568, 0.7844, 0.03943, 0.7902, 0.02472, 0.8479, 0.0867, 0.8364, 0.09635, 0.7902, 0.02472, 0.7986, 0.01272, 0.8588, 0.07721, 0.8479, 0.0867, 0.8479, 0.0867, 0.8588, 0.07721, 0.9029, 0.1536, 0.8891, 0.1583, 0.8364, 0.09635, 0.8479, 0.0867, 0.8891, 0.1583, 0.8747, 0.1631, 0.1993, 0.236, 0.121, 0.3122, 0.08097, 0.2886, 0.1225, 0.2083, 0.121, 0.3122, 0.05168, 0.3741, 0.03086, 0.3712, 0.08097, 0.2886, 0.08097, 0.2886, 0.03086, 0.3712, 0.009082, 0.3648, 0.02692, 0.2733, 0.1225, 0.2083, 0.08097, 0.2886, 0.02692, 0.2733, 0.05202, 0.1837, 0.05092, 0.4177, 0.06443, 0.4138, 0.1301, 0.4437, 0.1206, 0.4842, 0.06443, 0.4138, 0.06476, 0.3989, 0.1288, 0.3994, 0.1301, 0.4437, 0.1301, 0.4437, 0.1288, 0.3994, 0.1829, 0.3998, 0.1889, 0.4687, 0.1206, 0.4842, 0.1301, 0.4437, 0.1889, 0.4687, 0.1994, 0.5633, 0.1699, 0.02878, 0.1882, 0.1239, 0.1409, 0.1176, 0.1516, 0.01846, 0.1882, 0.1239, 0.1993, 0.236, 0.1225, 0.2083, 0.1409, 0.1176, 0.1409, 0.1176, 0.1225, 0.2083, 0.05202, 0.1837, 0.08834, 0.09655, 0.1516, 0.01846, 0.1409, 0.1176, 0.08834, 0.09655, 0.1303, 0.01052, 0.5046, 0.235, 0.5162, 0.1238, 0.5635, 0.1176, 0.5815, 0.2074, 0.5162, 0.1238, 0.5351, 0.02994, 0.5535, 0.0197, 0.5635, 0.1176, 0.5635, 0.1176, 0.5535, 0.0197, 0.5747, 0.01175, 0.6161, 0.09663, 0.5815, 0.2074, 0.5635, 0.1176, 0.6161, 0.09663, 0.652, 0.1829, 0.6522, 0.373, 0.5828, 0.3111, 0.6229, 0.2875, 0.673, 0.37, 0.5828, 0.3111, 0.5046, 0.235, 0.5815, 0.2074, 0.6229, 0.2875, 0.6229, 0.2875, 0.5815, 0.2074, 0.652, 0.1829, 0.677, 0.2721, 0.673, 0.37, 0.6229, 0.2875, 0.677, 0.2721, 0.6948, 0.3636, 0.5045, 0.562, 0.5833, 0.483, 0.6235, 0.5059, 0.5816, 0.5889, 0.5833, 0.483, 0.653, 0.4165, 0.6738, 0.4191, 0.6235, 0.5059, 0.6235, 0.5059, 0.6738, 0.4191, 0.6955, 0.4254, 0.6775, 0.5209, 0.5816, 0.5889, 0.6235, 0.5059, 0.6775, 0.5209, 0.6521, 0.6132, 0.5351, 0.7673, 0.5161, 0.6735, 0.5634, 0.6795, 0.5535, 0.7775, 0.5161, 0.6735, 0.5045, 0.562, 0.5816, 0.5889, 0.5634, 0.6795, 0.5634, 0.6795, 0.5816, 0.5889, 0.6521, 0.6132, 0.616, 0.7004, 0.5535, 0.7775, 0.5634, 0.6795, 0.616, 0.7004, 0.5748, 0.7854, 0.1994, 0.5633, 0.1883, 0.6757, 0.141, 0.6819, 0.1224, 0.5903, 0.1883, 0.6757, 0.1699, 0.7707, 0.1515, 0.781, 0.141, 0.6819, 0.141, 0.6819, 0.1515, 0.781, 0.1303, 0.7889, 0.08845, 0.7028, 0.1224, 0.5903, 0.141, 0.6819, 0.08845, 0.7028, 0.05195, 0.6147, 0.1922, 0.8406, 0.1032, 0.8595, 0.07795, 0.8348, 0.1128, 0.7976, 0.1032, 0.8595, 0.03353, 0.8773, 0.0334, 0.8655, 0.07795, 0.8348, 0.07795, 0.8348, 0.0334, 0.8655, 0.02185, 0.8591, 0.0462, 0.8173, 0.1128, 0.7976, 0.07795, 0.8348, 0.0462, 0.8173, 0.06768, 0.785, 0.6903, 0.1951, 0.7033, 0.09847, 0.7441, 0.09324, 0.7609, 0.1683, 0.7033, 0.09847, 0.7165, 0.02194, 0.7338, 0.01326, 0.7441, 0.09324, 0.7441, 0.09324, 0.7338, 0.01326, 0.7531, 0.004406, 0.7881, 0.07535, 0.7609, 0.1683, 0.7441, 0.09324, 0.7881, 0.07535, 0.8187, 0.1467, 0.6903, 0.1951, 0.763, 0.2577, 0.7583, 0.2952, 0.7049, 0.2903, 0.763, 0.2577, 0.822, 0.3043, 0.8122, 0.3132, 0.7583, 0.2952, 0.7583, 0.2952, 0.8122, 0.3132, 0.814, 0.3277, 0.7639, 0.3326, 0.7049, 0.2903, 0.7583, 0.2952, 0.7639, 0.3326, 0.7236, 0.3365, 0.7156, 0.4813, 0.7764, 0.4041, 0.8138, 0.4202, 0.7897, 0.4947, 0.7764, 0.4041, 0.8264, 0.3437, 0.8457, 0.345, 0.8138, 0.4202, 0.8138, 0.4202, 0.8457, 0.345, 0.8667, 0.3472, 0.8606, 0.4272, 0.7897, 0.4947, 0.8138, 0.4202, 0.8606, 0.4272, 0.8503, 0.5057, 0.7156, 0.4813, 0.7453, 0.5744, 0.7222, 0.6035, 0.6793, 0.5705, 0.7453, 0.5744, 0.7717, 0.6473, 0.7596, 0.6475, 0.7222, 0.6035, 0.7222, 0.6035, 0.7596, 0.6475, 0.7541, 0.6599, 0.7074, 0.6387, 0.6793, 0.5705, 0.7222, 0.6035, 0.7074, 0.6387, 0.6711, 0.6195, 0.4619, 0.8456, 0.5503, 0.8676, 0.5509, 0.9062, 0.4791, 0.9142, 0.5503, 0.8676, 0.6191, 0.888, 0.6254, 0.905, 0.5509, 0.9062, 0.5509, 0.9062, 0.6254, 0.905, 0.6317, 0.9239, 0.5631, 0.949, 0.4791, 0.9142, 0.5509, 0.9062, 0.5631, 0.949, 0.4934, 0.9703, 0.4619, 0.8456, 0.3936, 0.9076, 0.3604, 0.8992, 0.3718, 0.8497, 0.3936, 0.9076, 0.3403, 0.9584, 0.3366, 0.9481, 0.3604, 0.8992, 0.3604, 0.8992, 0.3366, 0.9481, 0.3245, 0.9478, 0.3258, 0.9005, 0.3718, 0.8497, 0.3604, 0.8992, 0.3258, 0.9005, 0.3268, 0.8625, 0.1922, 0.8406, 0.2554, 0.9046, 0.2361, 0.9381, 0.1718, 0.9086, 0.2554, 0.9046, 0.3031, 0.9569, 0.2997, 0.9748, 0.2361, 0.9381, 0.2361, 0.9381, 0.2997, 0.9748, 0.2956, 0.9943, 0.2248, 0.9812, 0.1718, 0.9086, 0.2361, 0.9381, 0.2248, 0.9812, 0.1554, 0.9643, 0.336, 0.4484, 0.3123, 0.448, 0.3134, 0.439, 0.3387, 0.4368, 0.3123, 0.448, 0.2919, 0.4481, 0.2924, 0.4355, 0.3134, 0.439, 0.3134, 0.439, 0.2924, 0.4355, 0.3006, 0.4267, 0.3166, 0.431, 0.3387, 0.4368, 0.3134, 0.439, 0.3166, 0.431, 0.3359, 0.4266, 0.3541, 0.2902, 0.3775, 0.2922, 0.3769, 0.3005, 0.3512, 0.3012, 0.3775, 0.2922, 0.3984, 0.2917, 0.3984, 0.3039, 0.3769, 0.3005, 0.3769, 0.3005, 0.3984, 0.3039, 0.3901, 0.3126, 0.374, 0.3071, 0.3512, 0.3012, 0.3769, 0.3005, 0.374, 0.3071, 0.3542, 0.3111, 0.3509, 0.4555, 0.3714, 0.4556, 0.3724, 0.4646, 0.3514, 0.4681, 0.3714, 0.4556, 0.395, 0.4552, 0.3976, 0.4669, 0.3724, 0.4646, 0.3724, 0.4646, 0.3976, 0.4669, 0.3949, 0.4771, 0.3756, 0.4726, 0.3514, 0.4681, 0.3724, 0.4646, 0.3756, 0.4726, 0.3596, 0.477, 0.2843, 0.3, 0.3051, 0.3005, 0.3058, 0.3088, 0.2843, 0.3122, 0.3051, 0.3005, 0.3285, 0.2985, 0.3315, 0.3095, 0.3058, 0.3088, 0.3058, 0.3088, 0.3315, 0.3095, 0.3285, 0.3194, 0.3086, 0.3154, 0.2843, 0.3122, 0.3058, 0.3088, 0.3086, 0.3154, 0.2925, 0.3209])
me_circle_002.materials.append(mat_material_001)
me_circle_002.update()
me_cube_006 = bpy.data.meshes.new('Cube.006')
me_cube_006.from_pydata([(3.782, -2.915, 2.105), (3.782, -2.915, 3.16), (-3.599, 4.466, 2.105), (-3.599, 4.466, 3.16), (4.014, -2.683, 2.105), (4.014, -2.683, 3.16), (-3.367, 4.698, 2.105), (-3.367, 4.698, 3.16), (3.848, 4.673, 2.105), (3.848, 4.673, 3.16), (-3.533, -2.708, 2.105), (-3.533, -2.708, 3.16), (3.616, 4.905, 2.105), (3.616, 4.905, 3.16), (-3.765, -2.476, 2.105), (-3.765, -2.476, 3.16)], [], [(0, 1, 3, 2), (2, 3, 7, 6), (6, 7, 5, 4), (4, 5, 1, 0), (2, 6, 4, 0), (7, 3, 1, 5), (8, 9, 11, 10), (10, 11, 15, 14), (14, 15, 13, 12), (12, 13, 9, 8), (10, 14, 12, 8), (15, 11, 9, 13)])
_uv = me_cube_006.uv_layers.new(name='UVMap')
_uv.uv.foreach_set('vector', [0.375, 0.0, 0.625, 0.0, 0.625, 0.25, 0.375, 0.25, 0.375, 0.25, 0.625, 0.25, 0.625, 0.5, 0.375, 0.5, 0.375, 0.5, 0.625, 0.5, 0.625, 0.75, 0.375, 0.75, 0.375, 0.75, 0.625, 0.75, 0.625, 1.0, 0.375, 1.0, 0.125, 0.5, 0.375, 0.5, 0.375, 0.75, 0.125, 0.75, 0.625, 0.5, 0.875, 0.5, 0.875, 0.75, 0.625, 0.75, 0.375, 0.0, 0.625, 0.0, 0.625, 0.25, 0.375, 0.25, 0.375, 0.25, 0.625, 0.25, 0.625, 0.5, 0.375, 0.5, 0.375, 0.5, 0.625, 0.5, 0.625, 0.75, 0.375, 0.75, 0.375, 0.75, 0.625, 0.75, 0.625, 1.0, 0.375, 1.0, 0.125, 0.5, 0.375, 0.5, 0.375, 0.75, 0.125, 0.75, 0.625, 0.5, 0.875, 0.5, 0.875, 0.75, 0.625, 0.75])
me_cube_006.update()

# ---- objects
ob_circle_004 = bpy.data.objects.new('Circle.004', me_circle_002)
ob_cube_005 = bpy.data.objects.new('Cube.005', me_cube_006)

# ---- transforms, parenting, visibility, modifiers, constraints
ob_circle_004.location = (-7.476, -12.06, 0.07448)
ob_cube_005.parent = ob_circle_004
ob_cube_005.location = (7.479, 11.0, -0.2622)
ob_cube_005.hide_render = True
ob_cube_005.visible_camera = False
ob_cube_005.visible_diffuse = False
ob_cube_005.visible_glossy = False
ob_cube_005.visible_transmission = False
ob_cube_005.visible_volume_scatter = False
ob_cube_005.visible_shadow = False
ob_cube_005.display_type = 'BOUNDS'
ob_cube_005.lineart.usage = 'EXCLUDE'

# ---- collection membership
col_sm_room_ashtray_type_001.objects.link(ob_circle_004)
col_sm_room_ashtray_type_001.objects.link(ob_cube_005)

# ---- scene / render settings (as saved in the file)
scene.frame_start = 1; scene.frame_end = 250; scene.frame_set(212)
scene.render.engine = 'BLENDER_EEVEE_NEXT'
scene.render.bake_bias = 0.0
scene.render.bake_samples = 0
scene.cycles.sampling_pattern = 'TABULATED_SOBOL'
scene.eevee.use_volume_custom_range = False
scene.unit_settings.scale_length = 0.01
bpy.context.view_layer.update()

# ---- added for rendering (the .blend has no active camera and no usable light): camera, sun
cam_auto = bpy.data.cameras.new('AutoCamera')
cam_auto.lens = 50.0
cam_auto.sensor_width = 36.0
cam_auto.clip_end = 1000.0
ob_auto_camera = bpy.data.objects.new('AutoCamera', cam_auto)
scene.collection.objects.link(ob_auto_camera)
ob_auto_camera.location = (7.93049, -9.4505, 7.6749)
ob_auto_camera.rotation_euler = (1.09748, -7.21219e-08, 0.694738)
scene.camera = ob_auto_camera
light_auto_sun = bpy.data.lights.new('AutoSun', 'SUN')
light_auto_sun.energy = 3.0
light_auto_sun.angle = 0.0523599
ob_auto_sun = bpy.data.objects.new('AutoSun', light_auto_sun)
scene.collection.objects.link(ob_auto_sun)
ob_auto_sun.rotation_euler = (0.872665, 0.174533, 0.523599)
bpy.context.view_layer.update()
